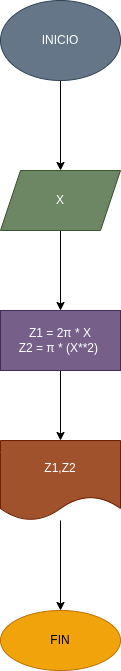

The diagram above was exported from draw.io. Its source (the exported page's mxGraphModel, read from the mxfile embedded in the PNG):
<mxGraphModel dx="564" dy="209" grid="1" gridSize="10" guides="1" tooltips="1" connect="1" arrows="1" fold="1" page="1" pageScale="1" pageWidth="827" pageHeight="1169" math="0" shadow="0">
  <root>
    <mxCell id="0" />
    <mxCell id="1" parent="0" />
    <mxCell id="4" value="" style="edgeStyle=none;html=1;" parent="1" source="2" target="3" edge="1">
      <mxGeometry relative="1" as="geometry" />
    </mxCell>
    <mxCell id="2" value="INICIO" style="ellipse;whiteSpace=wrap;html=1;fillColor=#647687;fontColor=#ffffff;strokeColor=#314354;" parent="1" vertex="1">
      <mxGeometry x="230" y="230" width="120" height="80" as="geometry" />
    </mxCell>
    <mxCell id="6" value="" style="edgeStyle=none;html=1;" parent="1" source="3" target="5" edge="1">
      <mxGeometry relative="1" as="geometry" />
    </mxCell>
    <mxCell id="3" value="X" style="shape=parallelogram;perimeter=parallelogramPerimeter;whiteSpace=wrap;html=1;fixedSize=1;fillColor=#6d8764;fontColor=#ffffff;strokeColor=#3A5431;" parent="1" vertex="1">
      <mxGeometry x="230" y="400" width="120" height="60" as="geometry" />
    </mxCell>
    <mxCell id="10" value="" style="edgeStyle=none;html=1;" parent="1" source="5" target="9" edge="1">
      <mxGeometry relative="1" as="geometry" />
    </mxCell>
    <mxCell id="5" value="Z1 = 2π * X&lt;br&gt;Z2 =&amp;nbsp;π * (X**2)&amp;nbsp;" style="whiteSpace=wrap;html=1;fillColor=#76608a;fontColor=#ffffff;strokeColor=#432D57;" parent="1" vertex="1">
      <mxGeometry x="230" y="540" width="120" height="60" as="geometry" />
    </mxCell>
    <mxCell id="12" value="" style="edgeStyle=none;html=1;" parent="1" source="9" target="11" edge="1">
      <mxGeometry relative="1" as="geometry" />
    </mxCell>
    <mxCell id="9" value="Z1,Z2" style="shape=document;whiteSpace=wrap;html=1;boundedLbl=1;fillColor=#a0522d;fontColor=#ffffff;strokeColor=#6D1F00;" parent="1" vertex="1">
      <mxGeometry x="230" y="670" width="120" height="80" as="geometry" />
    </mxCell>
    <mxCell id="11" value="FIN" style="ellipse;whiteSpace=wrap;html=1;fillColor=#f0a30a;fontColor=#000000;strokeColor=#BD7000;" parent="1" vertex="1">
      <mxGeometry x="230" y="840" width="120" height="60" as="geometry" />
    </mxCell>
  </root>
</mxGraphModel>